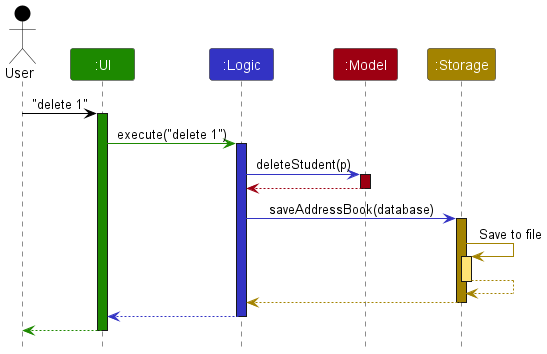

The diagram above was rendered by PlantUML. Its source (embedded in the PNG):
@startuml
!include style.puml

Actor User as user USER_COLOR
Participant ":UI" as ui UI_COLOR
Participant ":Logic" as logic LOGIC_COLOR
Participant ":Model" as model MODEL_COLOR
Participant ":Storage" as storage STORAGE_COLOR

user -[USER_COLOR]> ui : "delete 1"
activate ui UI_COLOR

ui -[UI_COLOR]> logic : execute("delete 1")
activate logic LOGIC_COLOR

logic -[LOGIC_COLOR]> model : deleteStudent(p)
activate model MODEL_COLOR

model -[MODEL_COLOR]-> logic
deactivate model

logic -[LOGIC_COLOR]> storage : saveAddressBook(database)
activate storage STORAGE_COLOR

storage -[STORAGE_COLOR]> storage : Save to file
activate storage STORAGE_COLOR_T1
storage --[STORAGE_COLOR]> storage
deactivate storage

storage --[STORAGE_COLOR]> logic
deactivate storage

logic --[LOGIC_COLOR]> ui
deactivate logic

ui--[UI_COLOR]> user
deactivate ui
@enduml